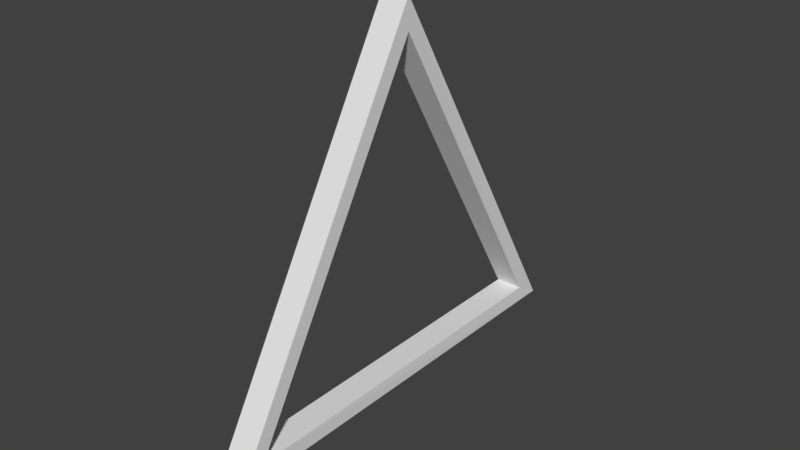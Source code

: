 # Source: TriangleFrameFructured.blend  (saved by Blender 2.79.0; exported with 4.5.12 LTS)
import bpy
from mathutils import Matrix  # noqa: F401  (used for matrix-valued properties, if any)

bpy.ops.wm.read_factory_settings(use_empty=True)
scene = bpy.context.scene
scene.name = 'Scene'

# ---- collections
col_collection_1 = bpy.data.collections.new('Collection 1'); scene.collection.children.link(col_collection_1)

# ---- materials (node trees are filled in below, after node groups)
mat_triangle_inner = bpy.data.materials.new('Triangle_Inner')
mat_triangle_inner.alpha_threshold = 0.0
mat_triangle_inner.use_transparent_shadow = False
mat_triangle_inner.roughness = 0.5

# ---- material node trees

# ---- world
world_world = bpy.data.worlds.new('World'); scene.world = world_world
world_world.color = (0.05088, 0.05088, 0.05088)
world_world.use_sun_shadow = False
world_world.sun_shadow_jitter_overblur = 0.0
world_world.cycles.sampling_method = 'MANUAL'

# ---- meshes
me_triangle_shard_029 = bpy.data.meshes.new('Triangle_shard.029')
me_triangle_shard_029.from_pydata([(-0.1227, 0.1005, -0.02608), (0.1235, 0.1096, -0.0313), (0.1194, 0.07473, -0.06051), (0.1196, 0.05435, -0.07772), (-0.126, 0.04533, -0.07251), (-0.1261, 0.06602, -0.05503), (0.12, -0.01949, -0.03509), (0.1201, -0.07048, 0.03084), (0.1235, -0.129, 0.1064), (-0.1227, -0.1255, 0.1044), (-0.1257, -0.06672, 0.02847), (-0.1257, -0.016, -0.03711)], [], [(0, 1, 2, 3, 4, 5), (6, 7, 8, 9, 10, 11), (11, 4, 3, 6), (10, 5, 4, 11), (6, 3, 2, 7), (9, 0, 5, 10), (7, 2, 1, 8), (0, 9, 8, 1)])
_uv = me_triangle_shard_029.uv_layers.new(name='UVMap')
_uv.uv.foreach_set('vector', [0.2099, 0.08569, 0.0008491, 0.08869, 0.004294, 0.05011, 0.004122, 0.02748, 0.2127, 0.02448, 0.2128, 0.04746, 0.9887, 0.06828, 0.9887, 0.139, 0.9917, 0.2201, 0.7828, 0.2169, 0.7803, 0.1355, 0.7802, 0.06511, 0.0, 0.0, 0.0, 0.0, 0.0, 0.0, 0.0, 0.0, 0.0, 0.0, 0.0, 0.0, 0.0, 0.0, 0.0, 0.0, 0.0, 0.0, 0.0, 0.0, 0.0, 0.0, 0.0, 0.0, 0.0, 0.0, 0.0, 0.0, 0.0, 0.0, 0.0, 0.0, 0.0, 0.0, 0.0, 0.0, 0.0, 0.0, 0.0, 0.0, 0.0, 0.0, 0.0, 0.0, 0.0, 0.0, 0.0, 0.0])
me_triangle_shard_029.materials.append(mat_triangle_inner)
me_triangle_shard_029.use_remesh_preserve_volume = False
me_triangle_shard_029.use_remesh_preserve_attributes = False
me_triangle_shard_029.use_mirror_vertex_groups = False
me_triangle_shard_029.update()
me_triangle_shard_028 = bpy.data.meshes.new('Triangle_shard.028')
me_triangle_shard_028.from_pydata([(-0.03666, -0.1844, -0.1506), (-0.06561, 0.2587, 0.1233), (-0.06921, 0.2677, 0.1104), (-0.03528, -0.1938, -0.1517), (-0.01141, -0.1596, 0.02901), (-0.01577, -0.1259, 0.03659), (-0.02806, -0.1259, -0.03856), (-0.04343, 0.08756, 0.0847), (-0.03598, -0.1938, -0.156), (-0.07022, 0.2817, 0.1185), (-0.008609, -0.1938, 0.01137), (0.04246, -0.1906, 0.02241), (0.02691, -0.1259, 0.03692), (0.0419, -0.1938, 0.02169), (0.04246, -0.1938, 0.02169), (-0.02454, 0.08799, 0.08495), (-0.009968, 0.3114, 0.1356), (0.01523, -0.1938, 0.02148), (0.04246, -0.1259, 0.03704), (0.0415, 0.08946, 0.0858), (0.04246, 0.1248, 0.09382), (0.04246, 0.3126, 0.1363), (0.04246, -0.1259, -0.03856), (0.04246, -0.1938, -0.156)], [], [(0, 1, 2), (3, 4, 5, 6, 7, 1, 0, 8), (2, 1, 9), (10, 4, 3), (11, 12, 5, 4, 13, 14), (15, 1, 7), (9, 1, 16), (17, 4, 10), (12, 11, 18), (13, 4, 17), (16, 1, 15, 19, 20, 21), (22, 6, 5, 12, 18), (14, 23, 22, 18, 11), (6, 22, 19, 15, 7), (8, 23, 14, 13, 17, 10, 3), (20, 22, 23, 21), (19, 22, 20), (23, 8, 0, 2, 9, 16, 21)])
_uv = me_triangle_shard_028.uv_layers.new(name='UVMap')
_uv.uv.foreach_set('vector', [0.4878, 0.9985, 0.1966, 0.5348, 0.2103, 0.5249, 0.489, 1.008, 0.2968, 0.9772, 0.2888, 0.9416, 0.3687, 0.9395, 0.2376, 0.7158, 0.1966, 0.5348, 0.4878, 0.9985, 0.4936, 1.008, 0.2103, 0.5249, 0.1966, 0.5348, 0.2017, 0.5102, 0.3156, 1.013, 0.2968, 0.9772, 0.489, 1.008, 0.6211, 0.4648, 0.6048, 0.5344, 0.56, 0.5343, 0.5646, 0.4981, 0.6206, 0.4614, 0.6211, 0.4614, 0.5508, 0.7645, 0.5077, 0.9481, 0.531, 0.764, 0.7336, 0.5758, 0.7336, 0.6009, 0.6622, 0.5616, 0.5321, 0.321, 0.5321, 0.3672, 0.5084, 0.3343, 0.6048, 0.5344, 0.6211, 0.4648, 0.6211, 0.5344, 0.6206, 0.4614, 0.5646, 0.4981, 0.5926, 0.4613, 0.5661, 1.005, 0.5077, 0.9481, 0.5508, 0.7645, 0.6201, 0.7662, 0.6211, 0.8043, 0.6211, 1.006, 0.0, 0.0, 0.0, 0.0, 0.0, 0.0, 0.0, 0.0, 0.0, 0.0, 0.0, 0.0, 0.0, 0.0, 0.0, 0.0, 0.0, 0.0, 0.0, 0.0, 0.0, 0.0, 0.0, 0.0, 0.0, 0.0, 0.0, 0.0, 0.0, 0.0, 0.0, 0.0, 0.0, 0.0, 0.0, 0.0, 0.0, 0.0, 0.0, 0.0, 0.0, 0.0, 0.0, 0.0, 0.0, 0.0, 0.0, 0.0, 0.0, 0.0, 0.0, 0.0, 0.0, 0.0, 0.0, 0.0, 0.0, 0.0, 0.0, 0.0, 0.0, 0.0, 0.0, 0.0, 0.0, 0.0, 0.0, 0.0, 0.0, 0.0, 0.0, 0.0])
me_triangle_shard_028.materials.append(mat_triangle_inner)
me_triangle_shard_028.use_remesh_preserve_volume = False
me_triangle_shard_028.use_remesh_preserve_attributes = False
me_triangle_shard_028.use_mirror_vertex_groups = False
me_triangle_shard_028.update()
me_triangle_shard_027 = bpy.data.meshes.new('Triangle_shard.027')
me_triangle_shard_027.from_pydata([(-0.05582, 0.03531, -0.01426), (-0.0001813, 0.08803, -0.001889), (0.05225, 0.0892, -0.001214), (0.05225, -0.09856, -0.04372), (0.05129, -0.1339, -0.05174), (-0.01476, -0.1354, -0.05259), (-0.03365, -0.1358, -0.05283), (-0.0823, -0.01871, 0.0148), (0.02866, 0.1101, 0.01086), (-0.1145, -0.04334, 0.0005753), (0.05032, 0.08285, 0.07343), (0.05225, 0.09669, 0.05934), (0.05225, 0.1282, 0.02129)], [], [(0, 1, 2, 3, 4, 5), (6, 0, 5), (7, 8, 1, 0, 9), (9, 0, 6), (8, 7, 10, 11, 12), (4, 10, 7, 9, 6, 5), (10, 4, 3, 11), (11, 3, 2, 12), (12, 2, 1, 8)])
_uv = me_triangle_shard_027.uv_layers.new(name='UVMap')
_uv.uv.foreach_set('vector', [0.0, 0.1058, 0.05547, 0.05184, 0.1077, 0.05056, 0.1077, 0.2425, 0.1068, 0.2786, 0.04094, 0.2803, 0.02211, 0.2807, 0.0, 0.1058, 0.04094, 0.2803, 0.9508, 0.4923, 1.098, 0.5772, 1.059, 0.5729, 0.9858, 0.5489, 0.9083, 0.4875, 0.6621, 0.6613, 0.7363, 0.596, 0.7363, 0.7723, 1.098, 0.5772, 0.9508, 0.4923, 1.126, 0.5118, 1.129, 0.5314, 1.129, 0.5806, 0.0, 0.0, 0.0, 0.0, 0.0, 0.0, 0.0, 0.0, 0.0, 0.0, 0.0, 0.0, 0.0, 0.0, 0.0, 0.0, 0.0, 0.0, 0.0, 0.0, 0.0, 0.0, 0.0, 0.0, 0.0, 0.0, 0.0, 0.0, 0.0, 0.0, 0.0, 0.0, 0.0, 0.0, 0.0, 0.0])
me_triangle_shard_027.materials.append(mat_triangle_inner)
me_triangle_shard_027.use_remesh_preserve_volume = False
me_triangle_shard_027.use_remesh_preserve_attributes = False
me_triangle_shard_027.use_mirror_vertex_groups = False
me_triangle_shard_027.update()
me_triangle_shard_026 = bpy.data.meshes.new('Triangle_shard.026')
me_triangle_shard_026.from_pydata([(-0.006128, -0.04354, -0.1944), (-0.03277, -0.009359, -0.1869), (0.02055, -0.04354, -0.1942), (0.02055, -0.04354, 0.06642), (-0.03713, 0.02428, -0.1793), (0.005553, 0.02428, -0.1789), (0.02111, -0.04039, -0.1935), (0.02111, -0.04354, -0.1942), (0.02111, -0.04337, 0.07326), (-0.03644, 0.02428, 0.04098), (-0.05796, 0.02428, -0.1694), (0.02111, -0.04354, 0.07189), (0.02111, 0.02428, -0.1788), (0.02111, -0.04281, 0.07763), (-0.01763, 0.02428, 0.2249), (0.02111, -0.01102, 0.3269), (-0.006238, 0.02428, 0.3363), (0.02111, 0.02428, 0.335)], [], [(0, 1, 2), (3, 1, 0), (1, 4, 5, 6, 7, 2), (8, 9, 10, 1, 3, 11), (4, 1, 10), (6, 5, 12), (13, 14, 9, 8), (15, 16, 14, 13), (16, 15, 17), (17, 12, 5, 4, 10, 9, 14, 16), (11, 7, 6, 12, 17, 15, 13, 8), (7, 11, 3, 0, 2)])
_uv = me_triangle_shard_026.uv_layers.new(name='UVMap')
_uv.uv.foreach_set('vector', [0.08059, 0.5682, 0.05403, 0.5333, 0.1072, 0.5681, 0.7309, 0.8841, 0.9878, 0.9263, 0.9781, 0.969, 0.05403, 0.5333, 0.04968, 0.4989, 0.09223, 0.4988, 0.1077, 0.5649, 0.1077, 0.5681, 0.1072, 0.5681, 0.7245, 0.8817, 0.7884, 0.8124, 0.9878, 0.8809, 0.9878, 0.9263, 0.7309, 0.8841, 0.7257, 0.8823, 0.7363, 0.9922, 0.7363, 1.027, 0.7139, 0.9874, 0.1077, 0.5649, 0.09223, 0.4988, 0.1077, 0.4988, 0.7207, 0.8796, 0.6141, 0.7525, 0.7884, 0.8124, 0.7245, 0.8817, 0.5, 0.761, 0.5085, 0.7163, 0.6141, 0.7525, 0.7207, 0.8796, 0.8596, 0.4685, 0.8868, 0.4322, 0.8868, 0.4682, 0.0, 0.0, 0.0, 0.0, 0.0, 0.0, 0.0, 0.0, 0.0, 0.0, 0.0, 0.0, 0.0, 0.0, 0.0, 0.0, 0.0, 0.0, 0.0, 0.0, 0.0, 0.0, 0.0, 0.0, 0.0, 0.0, 0.0, 0.0, 0.0, 0.0, 0.0, 0.0, 0.0, 0.0, 0.0, 0.0, 0.0, 0.0, 0.0, 0.0, 0.0, 0.0])
me_triangle_shard_026.materials.append(mat_triangle_inner)
me_triangle_shard_026.use_remesh_preserve_volume = False
me_triangle_shard_026.use_remesh_preserve_attributes = False
me_triangle_shard_026.use_mirror_vertex_groups = False
me_triangle_shard_026.update()
me_triangle_shard_025 = bpy.data.meshes.new('Triangle_shard.025')
me_triangle_shard_025.from_pydata([(0.08734, 0.05134, -0.01345), (-0.08446, 0.1874, 0.1434), (0.1403, 0.08979, 0.08706), (0.1429, 0.0669, 0.04612), (0.1429, 0.0272, -0.02739), (-0.1032, 0.1341, 0.03434), (-0.1032, 0.1698, 0.1004), (-0.1059, 0.1967, 0.1488), (0.03025, -0.08567, -0.09255), (0.03486, -0.1086, -0.08773), (0.01443, -0.08613, -0.09282), (0.0905, -0.05589, -0.07536), (-0.03074, -0.1875, -0.07301), (-0.1044, -0.1896, -0.07424), (-0.1032, -0.1691, -0.07843), (-0.1032, -0.08953, -0.09478), (0.1193, -0.0338, -0.06261), (0.008378, -0.1626, -0.05867), (-0.02379, -0.1873, -0.07289), (0.1429, -0.01574, -0.05218), (0.1429, -0.04723, -0.01413), (0.141, -0.06107, -3.958e-05)], [], [(0, 1, 2, 3, 4), (1, 0, 5, 6, 7), (8, 9, 10), (11, 9, 8), (10, 9, 12, 13, 14, 15), (16, 17, 18, 9, 11), (12, 9, 18), (17, 16, 19, 20, 21), (7, 13, 12, 18, 17, 21, 2, 1), (6, 14, 13, 7), (2, 21, 20, 3), (5, 15, 14, 6), (3, 20, 19, 4), (15, 5, 0, 4, 19, 16, 11, 8, 10)])
_uv = me_triangle_shard_025.uv_layers.new(name='UVMap')
_uv.uv.foreach_set('vector', [0.1499, 0.2211, 0.01928, 0.07204, 0.1902, 0.1426, 0.1922, 0.1771, 0.1922, 0.2386, 0.01928, 0.07204, 0.1499, 0.2211, 0.005004, 0.1613, 0.005004, 0.106, 0.00298, 0.0653, 0.4502, 0.1473, 0.4468, 0.1301, 0.4618, 0.147, 0.4966, 0.8869, 0.5467, 0.8593, 0.5467, 0.8769, 0.4618, 0.147, 0.4468, 0.1301, 0.4951, 0.07109, 0.5492, 0.06974, 0.5484, 0.08515, 0.5484, 0.1449, 0.8878, 0.4336, 0.7796, 0.4962, 0.7482, 0.4997, 0.8054, 0.4544, 0.8597, 0.4367, 0.4951, 0.07109, 0.4468, 0.1301, 0.4899, 0.07122, 0.7796, 0.4962, 0.8878, 0.4336, 0.9109, 0.431, 0.9109, 0.4673, 0.909, 0.4818, 0.0, 0.0, 0.0, 0.0, 0.0, 0.0, 0.0, 0.0, 0.0, 0.0, 0.0, 0.0, 0.0, 0.0, 0.0, 0.0, 0.0, 0.0, 0.0, 0.0, 0.0, 0.0, 0.0, 0.0, 0.0, 0.0, 0.0, 0.0, 0.0, 0.0, 0.0, 0.0, 0.0, 0.0, 0.0, 0.0, 0.0, 0.0, 0.0, 0.0, 0.0, 0.0, 0.0, 0.0, 0.0, 0.0, 0.0, 0.0, 0.0, 0.0, 0.0, 0.0, 0.0, 0.0, 0.0, 0.0, 0.0, 0.0, 0.0, 0.0, 0.0, 0.0, 0.0, 0.0, 0.0, 0.0])
me_triangle_shard_025.materials.append(mat_triangle_inner)
me_triangle_shard_025.use_remesh_preserve_volume = False
me_triangle_shard_025.use_remesh_preserve_attributes = False
me_triangle_shard_025.use_mirror_vertex_groups = False
me_triangle_shard_025.update()
me_triangle_shard_024 = bpy.data.meshes.new('Triangle_shard.024')
me_triangle_shard_024.from_pydata([(-0.09598, 0.01742, 0.03059), (0.03029, 0.03966, -0.03488), (0.03491, 0.03435, -0.03795), (0.03491, -0.0064, -0.04243), (0.03012, -0.1277, -0.05318), (0.02924, 0.06956, 0.06069), (0.03491, 0.04792, -0.01375), (0.03491, 0.04158, -0.03377)], [], [(0, 1, 2, 3, 4), (1, 0, 5, 6, 7), (4, 5, 0), (5, 4, 3, 6), (6, 3, 2, 7), (7, 2, 1)])
_uv = me_triangle_shard_024.uv_layers.new(name='UVMap')
_uv.uv.foreach_set('vector', [0.885, 1.029, 0.7578, 1.042, 0.7532, 1.037, 0.7532, 1.0, 0.758, 0.8924, 0.2316, 0.8376, 0.1138, 0.7882, 0.2306, 0.7487, 0.2359, 0.8175, 0.2359, 0.8362, 0.0, 0.0, 0.0, 0.0, 0.0, 0.0, 0.0, 0.0, 0.0, 0.0, 0.0, 0.0, 0.0, 0.0, 0.0, 0.0, 0.0, 0.0, 0.0, 0.0, 0.0, 0.0, 0.0, 0.0, 0.0, 0.0, 0.0, 0.0])
me_triangle_shard_024.materials.append(mat_triangle_inner)
me_triangle_shard_024.use_remesh_preserve_volume = False
me_triangle_shard_024.use_remesh_preserve_attributes = False
me_triangle_shard_024.use_mirror_vertex_groups = False
me_triangle_shard_024.update()
me_triangle_shard_023 = bpy.data.meshes.new('Triangle_shard.023')
me_triangle_shard_023.from_pydata([(0.05269, 0.2722, -0.1181), (0.1178, 0.2061, -0.1583), (-0.1249, 0.2095, -0.1602), (-0.1249, 0.2139, -0.1575), (-0.1197, 0.2745, -0.1195), (0.1264, 0.2711, -0.1175), (0.1204, 0.2106, -0.1554), (0.1205, 0.2061, -0.1583), (-0.1232, -0.2519, 0.1356), (-0.123, -0.2726, 0.1181), (0.1226, -0.2636, 0.1129), (0.1224, -0.2432, 0.1301), (0.1264, -0.2083, 0.1593), (-0.1197, -0.2174, 0.1645)], [], [(0, 1, 2, 3, 4), (1, 0, 5, 6, 7), (8, 9, 10, 11, 12, 13), (9, 2, 1, 7, 10), (8, 3, 2, 9), (10, 7, 6, 11), (13, 4, 3, 8), (11, 6, 5, 12), (4, 13, 12, 5, 0)])
_uv = me_triangle_shard_023.uv_layers.new(name='UVMap')
_uv.uv.foreach_set('vector', [0.6217, 0.1756, 0.6752, 0.2391, 0.4758, 0.2376, 0.4758, 0.2333, 0.48, 0.1745, 0.6752, 0.2391, 0.6217, 0.1756, 0.6823, 0.176, 0.6774, 0.2347, 0.6774, 0.2391, 0.6233, 0.8337, 0.6231, 0.8559, 0.4212, 0.853, 0.4213, 0.8311, 0.418, 0.7938, 0.6204, 0.7967, 0.0, 0.0, 0.0, 0.0, 0.0, 0.0, 0.0, 0.0, 0.0, 0.0, 0.0, 0.0, 0.0, 0.0, 0.0, 0.0, 0.0, 0.0, 0.0, 0.0, 0.0, 0.0, 0.0, 0.0, 0.0, 0.0, 0.0, 0.0, 0.0, 0.0, 0.0, 0.0, 0.0, 0.0, 0.0, 0.0, 0.0, 0.0, 0.0, 0.0, 0.0, 0.0, 0.0, 0.0, 0.0, 0.0, 0.0, 0.0, 0.0, 0.0, 0.0, 0.0])
me_triangle_shard_023.materials.append(mat_triangle_inner)
me_triangle_shard_023.use_remesh_preserve_volume = False
me_triangle_shard_023.use_remesh_preserve_attributes = False
me_triangle_shard_023.use_mirror_vertex_groups = False
me_triangle_shard_023.update()
me_triangle_shard_022 = bpy.data.meshes.new('Triangle_shard.022')
me_triangle_shard_022.from_pydata([(-0.001682, 0.02534, -0.06758), (-0.1011, 0.08051, -0.02112), (0.03571, 0.1325, -0.05115), (0.03335, 0.09749, -0.05967), (0.0338, 0.03883, -0.07537), (0.03421, -0.05339, -0.02212), (0.03456, -0.1879, 0.1198), (0.03571, -0.2195, 0.1521)], [], [(0, 1, 2, 3, 4), (1, 0, 5, 6, 7), (4, 5, 0), (5, 4, 3, 6), (6, 3, 2, 7), (7, 2, 1)])
_uv = me_triangle_shard_022.uv_layers.new(name='UVMap')
_uv.uv.foreach_set('vector', [0.63, 0.1922, 0.5211, 0.1239, 0.671, 0.07936, 0.6684, 0.1171, 0.6689, 0.1806, 0.8044, 1.101, 0.6759, 1.097, 0.6296, 1.006, 0.6291, 0.8012, 0.6276, 0.7539, 0.0, 0.0, 0.0, 0.0, 0.0, 0.0, 0.0, 0.0, 0.0, 0.0, 0.0, 0.0, 0.0, 0.0, 0.0, 0.0, 0.0, 0.0, 0.0, 0.0, 0.0, 0.0, 0.0, 0.0, 0.0, 0.0, 0.0, 0.0])
me_triangle_shard_022.materials.append(mat_triangle_inner)
me_triangle_shard_022.use_remesh_preserve_volume = False
me_triangle_shard_022.use_remesh_preserve_attributes = False
me_triangle_shard_022.use_mirror_vertex_groups = False
me_triangle_shard_022.update()
me_triangle_shard_021 = bpy.data.meshes.new('Triangle_shard.021')
me_triangle_shard_021.from_pydata([(-0.1174, -0.1517, -0.3023), (-0.1174, -0.0839, -0.3316), (0.1288, -0.0839, -0.2724), (0.1288, -0.1517, -0.2431), (0.0914, 0.332, -0.1204), (-0.007974, 0.3872, -0.0739), (0.1288, 0.0872, 0.09931), (0.1276, 0.1188, 0.06707), (0.1273, 0.2533, -0.0749), (-0.119, 0.3433, -0.1269), (-0.1193, 0.3758, -0.09461), (-0.1174, 0.3931, -0.07729), (-0.1174, -0.0839, 0.1198), (0.1288, -0.0839, 0.1198), (-0.1174, -0.1517, 0.2372), (0.1288, -0.1517, 0.2372)], [], [(0, 1, 2, 3), (4, 5, 6, 7, 8), (5, 4, 9, 10, 11), (1, 12, 13, 2), (0, 14, 12, 1), (13, 12, 9, 4, 8), (2, 13, 15, 3), (3, 15, 14, 0), (9, 12, 14, 10), (7, 15, 13, 8), (11, 14, 15, 6, 5), (10, 14, 11), (6, 15, 7)])
_uv = me_triangle_shard_021.uv_layers.new(name='UVMap')
_uv.uv.foreach_set('vector', [0.005304, 0.195, 0.005304, 0.1368, 0.2037, 0.1553, 0.2037, 0.2134, 0.9315, 0.8809, 0.8349, 0.8841, 0.9679, 0.6229, 0.9667, 0.6584, 0.9664, 0.8123, 0.1086, 0.8597, 0.03027, 0.8032, 0.1962, 0.8059, 0.1964, 0.8419, 0.1949, 0.8611, 0.0, 0.0, 0.0, 0.0, 0.0, 0.0, 0.0, 0.0, 0.0, 0.0, 0.0, 0.0, 0.0, 0.0, 0.0, 0.0, 0.0, 0.0, 0.0, 0.0, 0.0, 0.0, 0.0, 0.0, 0.0, 0.0, 0.0, 0.0, 0.0, 0.0, 0.0, 0.0, 0.0, 0.0, 0.0, 0.0, 0.0, 0.0, 0.0, 0.0, 0.0, 0.0, 0.0, 0.0, 0.0, 0.0, 0.0, 0.0, 0.0, 0.0, 0.0, 0.0, 0.0, 0.0, 0.0, 0.0, 0.0, 0.0, 0.0, 0.0, 0.0, 0.0, 0.0, 0.0, 0.0, 0.0, 0.0, 0.0, 0.0, 0.0, 0.0, 0.0, 0.0, 0.0, 0.0, 0.0, 0.0, 0.0, 0.0, 0.0])
me_triangle_shard_021.materials.append(mat_triangle_inner)
me_triangle_shard_021.use_remesh_preserve_volume = False
me_triangle_shard_021.use_remesh_preserve_attributes = False
me_triangle_shard_021.use_mirror_vertex_groups = False
me_triangle_shard_021.update()
me_triangle_shard_020 = bpy.data.meshes.new('Triangle_shard.020')
me_triangle_shard_020.from_pydata([(-0.1241, -0.01146, 0.03748), (0.04774, -0.1475, -0.1194), (0.1033, -0.1717, -0.1333), (0.1033, -0.132, -0.05983), (0.1007, -0.1091, -0.01889), (-0.1455, -0.002144, 0.04286), (-0.1428, -0.02906, -0.0055), (-0.1428, -0.06476, -0.0716), (-0.1428, 0.09152, 0.01862), (-0.1428, 0.0542, 0.03845), (-0.1456, 0.02012, 0.05571), (0.09985, 0.08779, 0.09478), (0.1033, 0.1252, 0.07595), (0.1033, 0.1594, 0.05781)], [], [(0, 1, 2, 3, 4), (1, 0, 5, 6, 7), (8, 9, 10, 11, 12, 13), (10, 5, 0, 4, 11), (9, 6, 5, 10), (11, 4, 3, 12), (8, 7, 6, 9), (12, 3, 2, 13), (7, 8, 13, 2, 1)])
_uv = me_triangle_shard_020.uv_layers.new(name='UVMap')
_uv.uv.foreach_set('vector', [0.2313, 0.8265, 0.3737, 0.6641, 0.4197, 0.645, 0.4197, 0.712, 0.4176, 0.7496, 0.3737, 0.6641, 0.2313, 0.8265, 0.2135, 0.8339, 0.2157, 0.7895, 0.2157, 0.7293, 0.8553, 0.8202, 0.8553, 0.7863, 0.853, 0.7557, 1.057, 0.7889, 1.06, 0.8225, 1.06, 0.8535, 0.0, 0.0, 0.0, 0.0, 0.0, 0.0, 0.0, 0.0, 0.0, 0.0, 0.0, 0.0, 0.0, 0.0, 0.0, 0.0, 0.0, 0.0, 0.0, 0.0, 0.0, 0.0, 0.0, 0.0, 0.0, 0.0, 0.0, 0.0, 0.0, 0.0, 0.0, 0.0, 0.0, 0.0, 0.0, 0.0, 0.0, 0.0, 0.0, 0.0, 0.0, 0.0, 0.0, 0.0, 0.0, 0.0, 0.0, 0.0, 0.0, 0.0, 0.0, 0.0])
me_triangle_shard_020.materials.append(mat_triangle_inner)
me_triangle_shard_020.use_remesh_preserve_volume = False
me_triangle_shard_020.use_remesh_preserve_attributes = False
me_triangle_shard_020.use_mirror_vertex_groups = False
me_triangle_shard_020.update()
me_triangle_shard_019 = bpy.data.meshes.new('Triangle_shard.019')
me_triangle_shard_019.from_pydata([(0.05678, 0.2788, 0.1263), (0.03636, 0.3013, 0.1213), (-0.08131, 0.2979, 0.1193), (-0.08131, 0.2184, 0.1356), (-0.08249, 0.1978, 0.1398), (-0.008819, 0.2, 0.1411), (-0.001862, 0.2002, 0.1412), (0.05217, 0.3018, 0.1215), (0.07895, 0.1077, 0.08778), (0.05318, 0.2878, 0.1135), (0.111, -0.1395, 0.03208), (0.0871, -0.1736, -0.1487), (0.0864, -0.1736, -0.153), (0.08573, -0.1643, -0.1475), (0.09433, -0.1058, -0.03549), (0.1066, -0.1058, 0.03966), (0.08579, -0.1058, 0.04952), (0.1138, -0.1736, 0.01444), (-0.08131, -0.1735, 0.0152), (-0.08131, -0.1058, 0.05009), (-0.08131, -0.1736, 0.01511), (-0.08131, -0.1058, -0.03549), (-0.08131, -0.1736, -0.153)], [], [(0, 1, 2, 3, 4, 5), (6, 0, 5), (1, 0, 7), (8, 0, 6), (7, 0, 9), (10, 11, 12, 13, 0, 8, 14, 15), (9, 0, 13), (10, 15, 16), (11, 10, 17), (18, 10, 16, 19), (10, 18, 20, 17), (14, 21, 19, 16, 15), (4, 21, 14, 8, 6, 5), (19, 21, 22, 20, 18), (3, 21, 4), (2, 22, 21, 3), (20, 22, 12, 11, 17), (12, 22, 2, 1, 7, 9, 13)])
_uv = me_triangle_shard_019.uv_layers.new(name='UVMap')
_uv.uv.foreach_set('vector', [0.0, 0.1696, 0.02122, 0.1457, 0.1435, 0.1487, 0.1435, 0.2331, 0.1447, 0.2549, 0.06816, 0.253, 0.06093, 0.2528, 0.0, 0.1696, 0.06816, 0.253, 0.02122, 0.1457, 0.0, 0.1696, 0.004788, 0.1453, 0.8606, 0.9553, 0.8606, 1.139, 0.7832, 1.071, 0.6249, 0.4987, 0.6198, 0.4744, 0.6334, 0.4842, 0.719, 0.03655, 0.9092, 0.005588, 0.9137, 0.005707, 0.908, 0.01541, 0.6198, 0.4744, 0.6604, 0.2952, 0.7901, 0.07385, 0.7111, 0.07176, 0.6334, 0.4842, 0.6198, 0.4744, 0.908, 0.01541, 0.8606, 0.6901, 0.8606, 0.7262, 0.8372, 0.7311, 0.9092, 0.005588, 0.719, 0.03655, 0.7376, 0.001039, 0.2028, 1.016, 0.002998, 0.9767, 0.02916, 0.9373, 0.2028, 0.937, 0.002998, 0.9767, 0.2028, 1.016, 0.2028, 1.016, 8.522e-05, 1.017, 0.0, 0.0, 0.0, 0.0, 0.0, 0.0, 0.0, 0.0, 0.0, 0.0, 0.0, 0.0, 0.0, 0.0, 0.0, 0.0, 0.0, 0.0, 0.0, 0.0, 0.0, 0.0, 0.0, 0.0, 0.0, 0.0, 0.0, 0.0, 0.0, 0.0, 0.0, 0.0, 0.0, 0.0, 0.0, 0.0, 0.0, 0.0, 0.0, 0.0, 0.0, 0.0, 0.0, 0.0, 0.0, 0.0, 0.0, 0.0, 0.0, 0.0, 0.0, 0.0, 0.0, 0.0, 0.0, 0.0, 0.0, 0.0, 0.0, 0.0, 0.0, 0.0, 0.0, 0.0, 0.0, 0.0, 0.0, 0.0, 0.0, 0.0])
me_triangle_shard_019.materials.append(mat_triangle_inner)
me_triangle_shard_019.use_remesh_preserve_volume = False
me_triangle_shard_019.use_remesh_preserve_attributes = False
me_triangle_shard_019.use_mirror_vertex_groups = False
me_triangle_shard_019.update()
me_triangle_shard_018 = bpy.data.meshes.new('Triangle_shard.018')
me_triangle_shard_018.from_pydata([(0.1307, -0.151, -0.1264), (0.1307, -0.1851, -0.1083), (0.1272, -0.2226, -0.08946), (-0.1182, -0.2903, -0.1285), (-0.1155, -0.2562, -0.1458), (-0.1155, -0.2189, -0.1656), (0.126, 0.2409, 0.09981), (-0.0002206, 0.2186, 0.1653), (0.1259, 0.07355, 0.08151), (0.1307, 0.1948, 0.09226), (0.1307, 0.2356, 0.09674), (-0.1155, 0.2519, 0.1062), (-0.1155, 0.246, 0.1193), (-0.1202, 0.2241, 0.1685)], [], [(0, 1, 2, 3, 4, 5), (6, 7, 8, 9, 10), (7, 6, 11, 12, 13), (13, 3, 2, 8, 7), (12, 4, 3, 13), (8, 2, 1, 9), (11, 5, 4, 12), (9, 1, 0, 10), (5, 11, 6, 10, 0)])
_uv = me_triangle_shard_018.uv_layers.new(name='UVMap')
_uv.uv.foreach_set('vector', [0.0008574, 0.1662, 0.0008574, 0.1342, 0.003835, 0.09946, 0.2143, 0.06516, 0.2119, 0.09678, 0.2119, 0.1318, 0.3729, 0.7559, 0.4914, 0.7683, 0.3731, 0.8952, 0.3686, 0.7945, 0.3686, 0.7605, 0.7151, 0.9706, 0.6105, 0.9137, 0.8107, 0.9147, 0.8107, 0.9266, 0.8146, 0.9712, 0.0, 0.0, 0.0, 0.0, 0.0, 0.0, 0.0, 0.0, 0.0, 0.0, 0.0, 0.0, 0.0, 0.0, 0.0, 0.0, 0.0, 0.0, 0.0, 0.0, 0.0, 0.0, 0.0, 0.0, 0.0, 0.0, 0.0, 0.0, 0.0, 0.0, 0.0, 0.0, 0.0, 0.0, 0.0, 0.0, 0.0, 0.0, 0.0, 0.0, 0.0, 0.0, 0.0, 0.0, 0.0, 0.0, 0.0, 0.0, 0.0, 0.0, 0.0, 0.0])
me_triangle_shard_018.materials.append(mat_triangle_inner)
me_triangle_shard_018.use_remesh_preserve_volume = False
me_triangle_shard_018.use_remesh_preserve_attributes = False
me_triangle_shard_018.use_mirror_vertex_groups = False
me_triangle_shard_018.update()
me_triangle_shard_017 = bpy.data.meshes.new('Triangle_shard.017')
me_triangle_shard_017.from_pydata([(-0.1077, -0.02882, 0.3025), (-0.01607, 0.03539, 0.2755), (-0.1077, 0.03539, 0.3041), (-0.1077, -0.03243, 0.3024), (0.1384, -0.03243, 0.2258), (0.1384, -0.03169, 0.2258), (0.09969, 0.03539, 0.2395), (0.1384, 9.929e-05, 0.2266), (0.1111, 0.03539, 0.2359), (0.1384, -0.03169, -0.0227), (0.09969, 0.03539, 0.1245), (0.1384, -0.03225, -0.02707), (0.08089, 0.03539, -0.05935), (0.08456, 0.001759, -0.2872), (0.05937, 0.03539, -0.2698), (0.1384, -0.03243, -0.02844), (0.1379, -0.03243, -0.03391), (0.1112, -0.03243, -0.2947), (-0.1077, -0.03226, -0.3041), (-0.1077, 0.03539, -0.2692), (0.08736, -0.03243, -0.3048), (-0.1077, -0.03243, -0.3042)], [], [(0, 1, 2), (1, 0, 3, 4, 5, 6), (7, 8, 6, 5), (9, 10, 8, 7), (11, 12, 10, 9), (13, 14, 12, 11, 15, 16), (17, 13, 16), (14, 13, 18, 19), (20, 13, 17), (13, 20, 21, 18), (19, 2, 1, 6, 8, 10, 12, 14), (2, 19, 18, 21, 3, 0), (3, 21, 20, 17, 16, 15, 4), (4, 15, 11, 9, 7, 5)])
_uv = me_triangle_shard_017.uv_layers.new(name='UVMap')
_uv.uv.foreach_set('vector', [0.1238, 0.007674, 0.05862, 0.1046, 0.05862, 0.007204, 0.05862, 0.1046, 0.1238, 0.007674, 0.1275, 0.007701, 0.1275, 0.2694, 0.1267, 0.2694, 0.05862, 0.2277, 0.09445, 0.2691, 0.05862, 0.2398, 0.05862, 0.2277, 0.1267, 0.2694, 0.7218, 0.09231, 0.6133, 0.2217, 0.5058, 0.2586, 0.4972, 0.2131, 0.7257, 0.0902, 0.7907, 0.1607, 0.6133, 0.2217, 0.7218, 0.09231, 0.9937, 0.04483, 0.9937, 0.091, 0.7907, 0.1607, 0.7257, 0.0902, 0.727, 0.08953, 0.7323, 0.08772, 0.9839, 0.001274, 0.9937, 0.04483, 0.7323, 0.08772, 0.7301, 0.6992, 0.7046, 0.6608, 0.8997, 0.6222, 0.8997, 0.6995, 0.4957, 0.6666, 0.4568, 0.6622, 0.4957, 0.6403, 0.7046, 0.6608, 0.7017, 0.6217, 0.8997, 0.6221, 0.8997, 0.6222, 0.0, 0.0, 0.0, 0.0, 0.0, 0.0, 0.0, 0.0, 0.0, 0.0, 0.0, 0.0, 0.0, 0.0, 0.0, 0.0, 0.0, 0.0, 0.0, 0.0, 0.0, 0.0, 0.0, 0.0, 0.0, 0.0, 0.0, 0.0, 0.0, 0.0, 0.0, 0.0, 0.0, 0.0, 0.0, 0.0, 0.0, 0.0, 0.0, 0.0, 0.0, 0.0, 0.0, 0.0, 0.0, 0.0, 0.0, 0.0, 0.0, 0.0, 0.0, 0.0, 0.0, 0.0])
me_triangle_shard_017.materials.append(mat_triangle_inner)
me_triangle_shard_017.use_remesh_preserve_volume = False
me_triangle_shard_017.use_remesh_preserve_attributes = False
me_triangle_shard_017.use_mirror_vertex_groups = False
me_triangle_shard_017.update()
me_triangle_shard_016 = bpy.data.meshes.new('Triangle_shard.016')
me_triangle_shard_016.from_pydata([(0.1173, -0.06728, 0.1022), (0.05219, -0.001227, 0.1424), (-0.1202, 0.001159, 0.141), (-0.1254, -0.05948, 0.103), (-0.1254, -0.06393, 0.1002), (0.12, -0.06732, 0.1022), (0.1199, -0.06274, 0.1051), (0.1259, -0.002247, 0.1429), (-0.004959, -0.1816, -0.09207), (0.1213, -0.1593, -0.1575), (0.1259, -0.1574, -0.1564), (0.1259, -0.1511, -0.1364), (0.1203, -0.1294, -0.06197), (-0.125, -0.1761, -0.0889), (-0.1202, -0.1542, -0.1381), (-0.1202, -0.1483, -0.1512), (-0.1258, 0.0438, 0.03805), (0.1195, 0.0438, 0.03805), (-0.1202, 0.1794, 0.03805), (0.1259, 0.1794, 0.03805)], [], [(0, 1, 2, 3, 4), (1, 0, 5, 6, 7), (8, 9, 10, 11, 12), (9, 8, 13, 14, 15), (4, 16, 17, 5, 0), (3, 16, 4), (17, 16, 13, 8, 12), (5, 17, 6), (2, 18, 16, 3), (11, 19, 17, 12), (13, 16, 18, 14), (6, 17, 19, 7), (19, 18, 2, 1, 7), (10, 19, 11), (14, 18, 15), (15, 18, 19, 10, 9)])
_uv = me_triangle_shard_016.uv_layers.new(name='UVMap')
_uv.uv.foreach_set('vector', [0.7312, 0.2614, 0.7896, 0.192, 0.9446, 0.1908, 0.9492, 0.2551, 0.9492, 0.2598, 0.7896, 0.192, 0.7312, 0.2614, 0.7287, 0.2614, 0.7288, 0.2566, 0.7234, 0.1925, 0.8754, 0.6708, 0.9947, 0.6208, 0.9991, 0.6223, 0.9991, 0.6411, 0.9937, 0.7108, 0.2333, 0.6418, 0.3469, 0.5799, 0.4549, 0.5794, 0.4506, 0.6277, 0.4506, 0.6406, 0.0, 0.0, 0.0, 0.0, 0.0, 0.0, 0.0, 0.0, 0.0, 0.0, 0.0, 0.0, 0.0, 0.0, 0.0, 0.0, 0.0, 0.0, 0.0, 0.0, 0.0, 0.0, 0.0, 0.0, 0.0, 0.0, 0.0, 0.0, 0.0, 0.0, 0.0, 0.0, 0.0, 0.0, 0.0, 0.0, 0.0, 0.0, 0.0, 0.0, 0.0, 0.0, 0.0, 0.0, 0.0, 0.0, 0.0, 0.0, 0.0, 0.0, 0.0, 0.0, 0.0, 0.0, 0.0, 0.0, 0.0, 0.0, 0.0, 0.0, 0.0, 0.0, 0.0, 0.0, 0.0, 0.0, 0.0, 0.0, 0.0, 0.0, 0.0, 0.0, 0.0, 0.0, 0.0, 0.0, 0.0, 0.0, 0.0, 0.0, 0.0, 0.0, 0.0, 0.0, 0.0, 0.0, 0.0, 0.0, 0.0, 0.0, 0.0, 0.0, 0.0, 0.0, 0.0, 0.0])
me_triangle_shard_016.materials.append(mat_triangle_inner)
me_triangle_shard_016.use_remesh_preserve_volume = False
me_triangle_shard_016.use_remesh_preserve_attributes = False
me_triangle_shard_016.use_mirror_vertex_groups = False
me_triangle_shard_016.update()
me_triangle_shard_015 = bpy.data.meshes.new('Triangle_shard.015')
me_triangle_shard_015.from_pydata([(-0.03574, 0.03418, -0.3111), (-0.1274, -0.03002, -0.2841), (-0.1274, 0.03418, -0.2825), (0.08003, 0.03418, -0.3471), (0.1188, -0.0329, -0.3608), (0.1188, -0.03363, -0.3608), (-0.1274, -0.03363, -0.2842), (0.09142, 0.03418, -0.3507), (0.1188, -0.00111, -0.3601), (0.1188, 0.03418, -0.352), (-0.1274, -0.03363, 0.3069), (0.1188, -0.03363, 0.366), (0.1188, 0.03418, 0.3367), (-0.1274, 0.03418, 0.2776)], [], [(0, 1, 2), (1, 0, 3, 4, 5, 6), (7, 8, 4, 3), (8, 7, 9), (10, 11, 12, 13), (2, 13, 12, 9, 7, 3, 0), (13, 2, 1, 6, 10), (11, 5, 4, 8, 9, 12), (10, 6, 5, 11)])
_uv = me_triangle_shard_015.uv_layers.new(name='UVMap')
_uv.uv.foreach_set('vector', [0.04814, 0.1362, 0.1017, 0.2158, 0.04814, 0.2162, 0.1017, 0.2158, 0.04814, 0.1362, 0.04814, 0.0351, 0.1041, 0.0008833, 0.1047, 0.0008789, 0.1047, 0.2158, 0.04814, 0.02516, 0.07756, 0.001075, 0.1041, 0.0008833, 0.04814, 0.0351, 0.8436, 0.7477, 0.8208, 0.7173, 0.8436, 0.7175, 0.6517, 0.5105, 0.8618, 0.491, 0.8618, 0.5525, 0.6517, 0.5721, 0.0, 0.0, 0.0, 0.0, 0.0, 0.0, 0.0, 0.0, 0.0, 0.0, 0.0, 0.0, 0.0, 0.0, 0.0, 0.0, 0.0, 0.0, 0.0, 0.0, 0.0, 0.0, 0.0, 0.0, 0.0, 0.0, 0.0, 0.0, 0.0, 0.0, 0.0, 0.0, 0.0, 0.0, 0.0, 0.0, 0.0, 0.0, 0.0, 0.0, 0.0, 0.0, 0.0, 0.0])
me_triangle_shard_015.materials.append(mat_triangle_inner)
me_triangle_shard_015.use_remesh_preserve_volume = False
me_triangle_shard_015.use_remesh_preserve_attributes = False
me_triangle_shard_015.use_mirror_vertex_groups = False
me_triangle_shard_015.update()
me_triangle_shard_014 = bpy.data.meshes.new('Triangle_shard.014')
me_triangle_shard_014.from_pydata([(0.08935, -0.1809, 0.06924), (-0.01003, -0.1257, 0.1157), (-0.1194, -0.1198, 0.1123), (-0.1214, -0.1371, 0.09498), (-0.1211, -0.1696, 0.06271), (0.1248, -0.1674, 0.06145), (0.1244, -0.1087, 0.07714), (0.1267, -0.07369, 0.08567), (-0.1194, 0.08916, -0.00835), (0.1267, 0.08566, -0.00633), (0.1233, 0.1442, -0.08193), (0.1232, 0.1952, -0.1479), (-0.1225, 0.1987, -0.1499), (-0.1224, 0.1479, -0.0843)], [], [(0, 1, 2, 3, 4), (1, 0, 5, 6, 7), (8, 9, 10, 11, 12, 13), (4, 12, 11, 5, 0), (3, 13, 12, 4), (5, 11, 10, 6), (2, 8, 13, 3), (6, 10, 9, 7), (8, 2, 1, 7, 9)])
_uv = me_triangle_shard_014.uv_layers.new(name='UVMap')
_uv.uv.foreach_set('vector', [0.1641, 0.7591, 0.08838, 0.8138, 0.005015, 0.8151, 0.003533, 0.7965, 0.003759, 0.7617, 0.7359, 0.8568, 0.8151, 0.8072, 0.8433, 0.8156, 0.843, 0.8618, 0.8448, 0.8892, 0.2018, 1.011, 0.389, 1.008, 0.3864, 1.08, 0.3864, 1.144, 0.1995, 1.147, 0.1995, 1.084, 0.0, 0.0, 0.0, 0.0, 0.0, 0.0, 0.0, 0.0, 0.0, 0.0, 0.0, 0.0, 0.0, 0.0, 0.0, 0.0, 0.0, 0.0, 0.0, 0.0, 0.0, 0.0, 0.0, 0.0, 0.0, 0.0, 0.0, 0.0, 0.0, 0.0, 0.0, 0.0, 0.0, 0.0, 0.0, 0.0, 0.0, 0.0, 0.0, 0.0, 0.0, 0.0, 0.0, 0.0, 0.0, 0.0, 0.0, 0.0, 0.0, 0.0, 0.0, 0.0])
me_triangle_shard_014.materials.append(mat_triangle_inner)
me_triangle_shard_014.use_remesh_preserve_volume = False
me_triangle_shard_014.use_remesh_preserve_attributes = False
me_triangle_shard_014.use_mirror_vertex_groups = False
me_triangle_shard_014.update()

# ---- objects
ob_triangle_shard_015 = bpy.data.objects.new('Triangle_shard.015', me_triangle_shard_029)
ob_triangle_shard_013 = bpy.data.objects.new('Triangle_shard.013', me_triangle_shard_028)
ob_triangle_shard_012 = bpy.data.objects.new('Triangle_shard.012', me_triangle_shard_027)
ob_triangle_shard_011 = bpy.data.objects.new('Triangle_shard.011', me_triangle_shard_026)
ob_triangle_shard_010 = bpy.data.objects.new('Triangle_shard.010', me_triangle_shard_025)
ob_triangle_shard_009 = bpy.data.objects.new('Triangle_shard.009', me_triangle_shard_024)
ob_triangle_shard_008 = bpy.data.objects.new('Triangle_shard.008', me_triangle_shard_023)
ob_triangle_shard_007 = bpy.data.objects.new('Triangle_shard.007', me_triangle_shard_022)
ob_triangle_shard_006 = bpy.data.objects.new('Triangle_shard.006', me_triangle_shard_021)
ob_triangle_shard_005 = bpy.data.objects.new('Triangle_shard.005', me_triangle_shard_020)
ob_triangle_shard_004 = bpy.data.objects.new('Triangle_shard.004', me_triangle_shard_019)
ob_triangle_shard_003 = bpy.data.objects.new('Triangle_shard.003', me_triangle_shard_018)
ob_triangle_shard_002 = bpy.data.objects.new('Triangle_shard.002', me_triangle_shard_017)
ob_triangle_shard_001 = bpy.data.objects.new('Triangle_shard.001', me_triangle_shard_016)
ob_triangle_shard_000 = bpy.data.objects.new('Triangle_shard.000', me_triangle_shard_015)
ob_triangle_shard_014 = bpy.data.objects.new('Triangle_shard.014', me_triangle_shard_014)

# ---- transforms, parenting, visibility, modifiers, constraints
ob_triangle_shard_015.location = (0.002251, 0.4917, 0.1931)
ob_triangle_shard_015.rotation_euler = (-0.5236, -0.0, 0.0)
ob_triangle_shard_015.scale = (0.5, 1.0, 1.0)
ob_triangle_shard_015.lineart.crease_threshold = 0.0
ob_triangle_shard_013.location = (0.04277, -0.7068, -0.5118)
ob_triangle_shard_013.rotation_euler = (-0.5236, -0.0, 0.0)
ob_triangle_shard_013.scale = (0.5, 1.0, 1.0)
ob_triangle_shard_013.lineart.crease_threshold = 0.0
ob_triangle_shard_012.location = (0.03788, -0.4446, -0.5043)
ob_triangle_shard_012.rotation_euler = (-0.5236, -0.0, 0.0)
ob_triangle_shard_012.scale = (0.5, 1.0, 1.0)
ob_triangle_shard_012.lineart.crease_threshold = 0.0
ob_triangle_shard_011.location = (0.05345, -0.729, -0.2497)
ob_triangle_shard_011.rotation_euler = (-0.5236, -0.0, 0.0)
ob_triangle_shard_011.scale = (0.5, 1.0, 1.0)
ob_triangle_shard_011.lineart.crease_threshold = 0.0
ob_triangle_shard_010.location = (-0.007462, -0.2832, -0.5127)
ob_triangle_shard_010.rotation_euler = (-0.5236, -0.0, 0.0)
ob_triangle_shard_010.scale = (0.5, 1.0, 1.0)
ob_triangle_shard_010.lineart.crease_threshold = 0.0
ob_triangle_shard_009.location = (0.04655, 0.5445, -0.5)
ob_triangle_shard_009.rotation_euler = (-0.5236, -0.0, 0.0)
ob_triangle_shard_009.scale = (0.5, 1.0, 1.0)
ob_triangle_shard_009.lineart.crease_threshold = 0.0
ob_triangle_shard_008.location = (0.0007899, 0.6717, -0.131)
ob_triangle_shard_008.rotation_euler = (-0.5236, -0.0, 0.0)
ob_triangle_shard_008.scale = (0.5, 1.0, 1.0)
ob_triangle_shard_008.lineart.crease_threshold = 0.0
ob_triangle_shard_007.location = (0.04615, 0.252, 0.6196)
ob_triangle_shard_007.rotation_euler = (-0.5236, -0.0, 0.0)
ob_triangle_shard_007.scale = (0.5, 1.0, 1.0)
ob_triangle_shard_007.lineart.crease_threshold = 0.0
ob_triangle_shard_006.location = (-0.0003943, 0.01277, 0.8187)
ob_triangle_shard_006.rotation_euler = (-0.5236, -0.0, 0.0)
ob_triangle_shard_006.scale = (0.5, 1.0, 1.0)
ob_triangle_shard_006.lineart.crease_threshold = 0.0
ob_triangle_shard_005.location = (0.01234, -0.05799, -0.5204)
ob_triangle_shard_005.rotation_euler = (-0.5236, -0.0, 0.0)
ob_triangle_shard_005.scale = (0.5, 1.0, 1.0)
ob_triangle_shard_005.lineart.crease_threshold = 0.0
ob_triangle_shard_004.location = (-0.01842, -0.7258, -0.5044)
ob_triangle_shard_004.rotation_euler = (-0.5236, -0.0, 0.0)
ob_triangle_shard_004.scale = (0.5, 1.0, 1.0)
ob_triangle_shard_004.lineart.crease_threshold = 0.0
ob_triangle_shard_003.location = (-0.00133, 0.3029, -0.516)
ob_triangle_shard_003.rotation_euler = (-0.5236, -0.0, 0.0)
ob_triangle_shard_003.scale = (0.5, 1.0, 1.0)
ob_triangle_shard_003.lineart.crease_threshold = 0.0
ob_triangle_shard_002.location = (-0.005214, -0.6884, -0.1573)
ob_triangle_shard_002.rotation_euler = (-0.5236, -0.0, 0.0)
ob_triangle_shard_002.scale = (0.5, 1.0, 1.0)
ob_triangle_shard_002.lineart.crease_threshold = 0.0
ob_triangle_shard_001.location = (0.001039, 0.7782, -0.4932)
ob_triangle_shard_001.rotation_euler = (-0.5236, -0.0, 0.0)
ob_triangle_shard_001.scale = (0.5, 1.0, 1.0)
ob_triangle_shard_001.lineart.crease_threshold = 0.0
ob_triangle_shard_000.location = (0.004618, -0.3941, 0.3502)
ob_triangle_shard_000.rotation_euler = (-0.5236, -0.0, 0.0)
ob_triangle_shard_000.scale = (0.5, 1.0, 1.0)
ob_triangle_shard_000.lineart.crease_threshold = 0.0
ob_triangle_shard_014.location = (0.0006313, 0.3621, 0.398)
ob_triangle_shard_014.rotation_euler = (-0.5236, -0.0, 0.0)
ob_triangle_shard_014.scale = (0.5, 1.0, 1.0)
ob_triangle_shard_014.lineart.crease_threshold = 0.0

# ---- collection membership
col_collection_1.objects.link(ob_triangle_shard_015)
col_collection_1.objects.link(ob_triangle_shard_013)
col_collection_1.objects.link(ob_triangle_shard_012)
col_collection_1.objects.link(ob_triangle_shard_011)
col_collection_1.objects.link(ob_triangle_shard_010)
col_collection_1.objects.link(ob_triangle_shard_009)
col_collection_1.objects.link(ob_triangle_shard_008)
col_collection_1.objects.link(ob_triangle_shard_007)
col_collection_1.objects.link(ob_triangle_shard_006)
col_collection_1.objects.link(ob_triangle_shard_005)
col_collection_1.objects.link(ob_triangle_shard_004)
col_collection_1.objects.link(ob_triangle_shard_003)
col_collection_1.objects.link(ob_triangle_shard_002)
col_collection_1.objects.link(ob_triangle_shard_001)
col_collection_1.objects.link(ob_triangle_shard_000)
col_collection_1.objects.link(ob_triangle_shard_014)

# ---- scene / render settings (as saved in the file)
scene.frame_start = 1; scene.frame_end = 250; scene.frame_set(1)
scene.render.engine = 'BLENDER_EEVEE_NEXT'
scene.render.resolution_percentage = 50
scene.render.dither_intensity = 0.0
scene.cycles.use_denoising = False
scene.cycles.samples = 128
scene.cycles.sampling_pattern = 'TABULATED_SOBOL'
scene.cycles.light_sampling_threshold = 0.0
scene.cycles.use_adaptive_sampling = False
scene.cycles.use_light_tree = False
scene.cycles.blur_glossy = 0.0
scene.cycles.sample_clamp_indirect = 0.0
scene.view_settings.view_transform = 'Standard'
bpy.context.view_layer.update()

# ---- added for rendering (the .blend has no active camera and no usable light): camera, sun
cam_auto = bpy.data.cameras.new('AutoCamera')
cam_auto.lens = 50.0
cam_auto.sensor_width = 36.0
cam_auto.clip_end = 1000.0
ob_auto_camera = bpy.data.objects.new('AutoCamera', cam_auto)
scene.collection.objects.link(ob_auto_camera)
ob_auto_camera.location = (2.52992, -3.0084, 2.17149)
ob_auto_camera.rotation_euler = (1.09748, -7.21219e-08, 0.694738)
scene.camera = ob_auto_camera
light_auto_sun = bpy.data.lights.new('AutoSun', 'SUN')
light_auto_sun.energy = 3.0
light_auto_sun.angle = 0.0523599
ob_auto_sun = bpy.data.objects.new('AutoSun', light_auto_sun)
scene.collection.objects.link(ob_auto_sun)
ob_auto_sun.rotation_euler = (0.872665, 0.174533, 0.523599)
bpy.context.view_layer.update()
